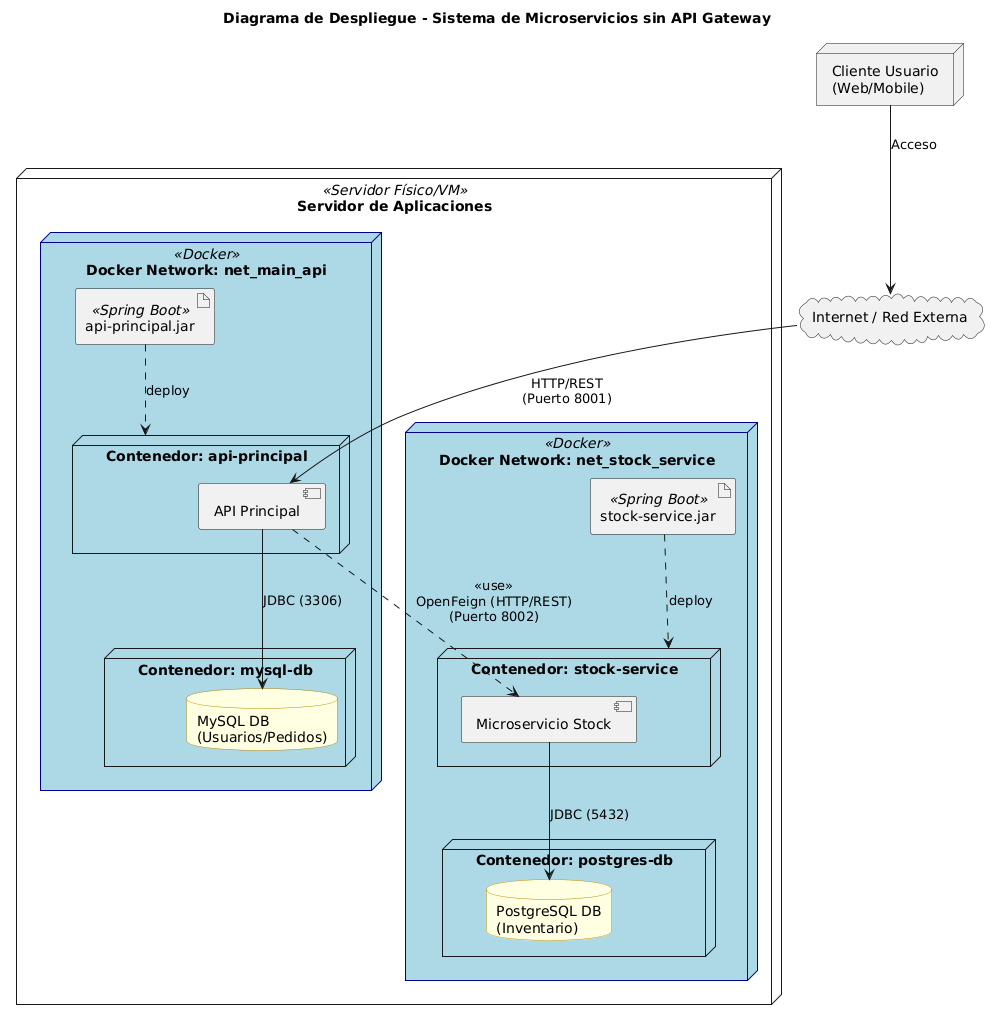

The diagram above was rendered by PlantUML. Its source (embedded in the PNG):
@startuml
title Diagrama de Despliegue - Sistema de Microservicios sin API Gateway

skinparam componentStyle uml2
skinparam node {
    BackgroundColor<<Docker>> LightBlue
    BorderColor<<Docker>> DarkBlue
}
skinparam database {
    BackgroundColor LightYellow
    BorderColor DarkGoldenRod
}

' Nodos principales
node "Servidor de Aplicaciones" as server <<Servidor Físico/VM>> {

    ' Red Docker para API Principal
    node "Docker Network: net_main_api" <<Docker>> as docker_main {
        artifact "api-principal.jar" as art_main <<Spring Boot>>

        node "Contenedor: api-principal" as cont_main {
            [API Principal] as comp_main
        }
        
        node "Contenedor: mysql-db" as cont_mysql {
            database "MySQL DB\n(Usuarios/Pedidos)" as db_mysql
        }
    }

    ' Red Docker para Microservicio Stock
    node "Docker Network: net_stock_service" <<Docker>> as docker_stock {
        artifact "stock-service.jar" as art_stock <<Spring Boot>>

        node "Contenedor: stock-service" as cont_stock {
            [Microservicio Stock] as comp_stock
        }
        
        node "Contenedor: postgres-db" as cont_pg {
            database "PostgreSQL DB\n(Inventario)" as db_pg
        }
    }
}

' Clientes externos
cloud "Internet / Red Externa" as cloud
node "Cliente Usuario\n(Web/Mobile)" as client

' --- Conexiones y Protocolos ---

' El cliente accede directamente a la API Principal (ya que no hay Gateway)
client --> cloud : Acceso
cloud --> comp_main : HTTP/REST\n(Puerto 8001)

' Comunicación entre Microservicios vía OpenFeign
comp_main ..> comp_stock : <<use>>\nOpenFeign (HTTP/REST)\n(Puerto 8002)

' Conexiones a Bases de Datos (internas dentro de cada red Docker)
comp_main --> db_mysql : JDBC (3306)
comp_stock --> db_pg : JDBC (5432)

' Artefactos desplegados en contenedores
art_main ..> cont_main : deploy
art_stock ..> cont_stock : deploy
@enduml